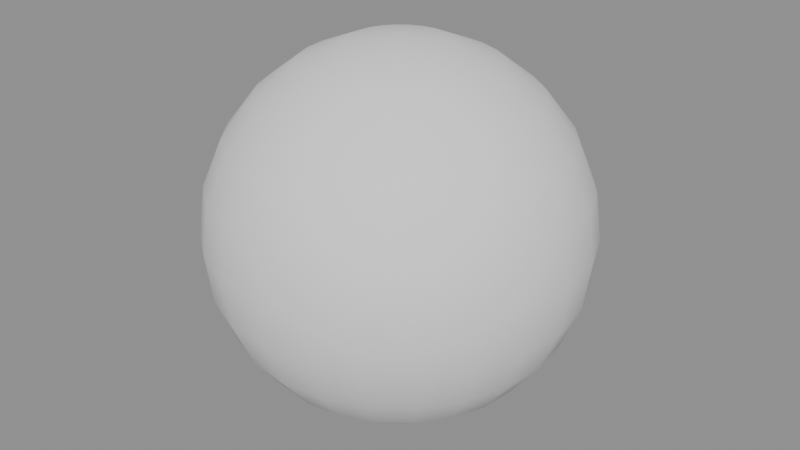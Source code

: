 # Source: ch07_05_bounce_same_time.blend  (saved by Blender 5.3.31; exported with 4.5.12 LTS)
import bpy
from mathutils import Matrix  # noqa: F401  (used for matrix-valued properties, if any)

bpy.ops.wm.read_factory_settings(use_empty=True)
scene = bpy.context.scene
scene.name = 'SC_BOUNCE'

# ---- meshes
me_me_ball = bpy.data.meshes.new('ME_Ball')
me_me_ball.from_pydata([(0.0, 0.0, 0.5), (0.0, 0.0647, 0.4915), (0.0, 0.2165, 0.375), (0.0, 0.2415, 0.3147), (0.0, 0.25, 0.25), (0.0, 0.2415, 0.1853), (0.0, 0.2165, 0.125), (0.0, 0.1768, 0.07322), (0.0, 0.0647, 0.008519), (0.0, 0.0, 0.0), (0.01675, 0.0625, 0.4915), (0.03235, 0.1207, 0.4665), (0.04575, 0.1708, 0.4268), (0.05604, 0.2091, 0.375), (0.0625, 0.2333, 0.3147), (0.0647, 0.2415, 0.25), (0.0625, 0.2333, 0.1853), (0.05604, 0.2091, 0.125), (0.04575, 0.1708, 0.07322), (0.03235, 0.1207, 0.03349), (0.01675, 0.0625, 0.008519), (0.03235, 0.05604, 0.4915), (0.0625, 0.1083, 0.4665), (0.08839, 0.1531, 0.4268), (0.1083, 0.1875, 0.375), (0.1207, 0.2091, 0.3147), (0.125, 0.2165, 0.25), (0.1207, 0.2091, 0.1853), (0.1083, 0.1875, 0.125), (0.08839, 0.1531, 0.07322), (0.0625, 0.1083, 0.03349), (0.03235, 0.05604, 0.008519), (0.04575, 0.04575, 0.4915), (0.08839, 0.08839, 0.4665), (0.125, 0.125, 0.4268), (0.1531, 0.1531, 0.375), (0.1708, 0.1708, 0.3147), (0.1768, 0.1768, 0.25), (0.1708, 0.1708, 0.1853), (0.1531, 0.1531, 0.125), (0.125, 0.125, 0.07322), (0.08839, 0.08839, 0.03349), (0.04575, 0.04575, 0.008519), (0.05604, 0.03235, 0.4915), (0.1083, 0.0625, 0.4665), (0.1531, 0.08839, 0.4268), (0.1875, 0.1083, 0.375), (0.2091, 0.1207, 0.3147), (0.2165, 0.125, 0.25), (0.2091, 0.1207, 0.1853), (0.1875, 0.1083, 0.125), (0.1531, 0.08839, 0.07322), (0.1083, 0.0625, 0.03349), (0.05604, 0.03235, 0.008519), (0.0625, 0.01675, 0.4915), (0.1207, 0.03235, 0.4665), (0.1708, 0.04575, 0.4268), (0.2091, 0.05604, 0.375), (0.2333, 0.0625, 0.3147), (0.2415, 0.0647, 0.25), (0.2333, 0.0625, 0.1853), (0.2091, 0.05604, 0.125), (0.1708, 0.04575, 0.07322), (0.1207, 0.03235, 0.03349), (0.0625, 0.01675, 0.008519), (0.0647, 0.0, 0.4915), (0.125, -3.725e-09, 0.4665), (0.1768, 3.725e-09, 0.4268), (0.2165, -3.725e-09, 0.375), (0.2415, -3.725e-09, 0.3147), (0.25, -7.451e-09, 0.25), (0.2415, -3.725e-09, 0.1853), (0.2165, -3.725e-09, 0.125), (0.1768, 3.725e-09, 0.07322), (0.125, -3.725e-09, 0.03349), (0.0647, 0.0, 0.008519), (0.0625, -0.01675, 0.4915), (0.1207, -0.03235, 0.4665), (0.1708, -0.04575, 0.4268), (0.2091, -0.05604, 0.375), (0.2333, -0.0625, 0.3147), (0.2415, -0.0647, 0.25), (0.2333, -0.0625, 0.1853), (0.2091, -0.05604, 0.125), (0.1708, -0.04575, 0.07322), (0.1207, -0.03235, 0.03349), (0.0625, -0.01675, 0.008519), (0.05604, -0.03235, 0.4915), (0.1083, -0.0625, 0.4665), (0.1531, -0.08839, 0.4268), (0.1875, -0.1083, 0.375), (0.2091, -0.1207, 0.3147), (0.2165, -0.125, 0.25), (0.2091, -0.1207, 0.1853), (0.1875, -0.1083, 0.125), (0.1531, -0.08839, 0.07322), (0.1083, -0.0625, 0.03349), (0.05604, -0.03235, 0.008519), (0.04575, -0.04575, 0.4915), (0.08839, -0.08839, 0.4665), (0.125, -0.125, 0.4268), (0.1531, -0.1531, 0.375), (0.1708, -0.1708, 0.3147), (0.1768, -0.1768, 0.25), (0.1708, -0.1708, 0.1853), (0.1531, -0.1531, 0.125), (0.125, -0.125, 0.07322), (0.08839, -0.08839, 0.03349), (0.04575, -0.04575, 0.008519), (0.03235, -0.05604, 0.4915), (0.0625, -0.1083, 0.4665), (0.08839, -0.1531, 0.4268), (0.1083, -0.1875, 0.375), (0.1207, -0.2091, 0.3147), (0.125, -0.2165, 0.25), (0.1207, -0.2091, 0.1853), (0.1083, -0.1875, 0.125), (0.08839, -0.1531, 0.07322), (0.0625, -0.1083, 0.03349), (0.03235, -0.05604, 0.008519), (0.01675, -0.0625, 0.4915), (0.03235, -0.1207, 0.4665), (0.04575, -0.1708, 0.4268), (0.05604, -0.2091, 0.375), (0.0625, -0.2333, 0.3147), (0.0647, -0.2415, 0.25), (0.0625, -0.2333, 0.1853), (0.05604, -0.2091, 0.125), (0.04575, -0.1708, 0.07322), (0.03235, -0.1207, 0.03349), (0.01675, -0.0625, 0.008519), (0.0, -0.0647, 0.4915), (-7.451e-09, -0.125, 0.4665), (7.451e-09, -0.1768, 0.4268), (-1.118e-08, -0.2165, 0.375), (-3.725e-09, -0.2415, 0.3147), (-1.49e-08, -0.25, 0.25), (-3.725e-09, -0.2415, 0.1853), (-1.118e-08, -0.2165, 0.125), (7.451e-09, -0.1768, 0.07322), (-7.451e-09, -0.125, 0.03349), (0.0, -0.0647, 0.008519), (-0.01675, -0.0625, 0.4915), (-0.03235, -0.1207, 0.4665), (-0.04575, -0.1708, 0.4268), (-0.05604, -0.2091, 0.375), (-0.0625, -0.2333, 0.3147), (-0.0647, -0.2415, 0.25), (-0.0625, -0.2333, 0.1853), (-0.05604, -0.2091, 0.125), (-0.04575, -0.1708, 0.07322), (-0.03235, -0.1207, 0.03349), (-0.01675, -0.0625, 0.008519), (-0.03235, -0.05604, 0.4915), (-0.0625, -0.1083, 0.4665), (-0.08839, -0.1531, 0.4268), (-0.1083, -0.1875, 0.375), (-0.1207, -0.2091, 0.3147), (-0.125, -0.2165, 0.25), (-0.1207, -0.2091, 0.1853), (-0.1083, -0.1875, 0.125), (-0.08839, -0.1531, 0.07322), (-0.0625, -0.1083, 0.03349), (-0.03235, -0.05604, 0.008519), (-0.04575, -0.04575, 0.4915), (-0.08839, -0.08839, 0.4665), (-0.125, -0.125, 0.4268), (-0.1531, -0.1531, 0.375), (-0.1708, -0.1708, 0.3147), (-0.1768, -0.1768, 0.25), (-0.1708, -0.1708, 0.1853), (-0.1531, -0.1531, 0.125), (-0.125, -0.125, 0.07322), (-0.08839, -0.08839, 0.03349), (-0.04575, -0.04575, 0.008519), (-0.05604, -0.03235, 0.4915), (-0.1083, -0.0625, 0.4665), (-0.1531, -0.08839, 0.4268), (-0.1875, -0.1083, 0.375), (-0.2091, -0.1207, 0.3147), (-0.2165, -0.125, 0.25), (-0.2091, -0.1207, 0.1853), (-0.1875, -0.1083, 0.125), (-0.1531, -0.08839, 0.07322), (-0.1083, -0.0625, 0.03349), (-0.05604, -0.03235, 0.008519), (-0.0625, -0.01675, 0.4915), (-0.1207, -0.03235, 0.4665), (-0.1708, -0.04575, 0.4268), (-0.2091, -0.05604, 0.375), (-0.2333, -0.0625, 0.3147), (-0.2415, -0.0647, 0.25), (-0.2333, -0.0625, 0.1853), (-0.2091, -0.05604, 0.125), (-0.1708, -0.04575, 0.07322), (-0.1207, -0.03235, 0.03349), (-0.0625, -0.01675, 0.008519), (-0.0647, 0.0, 0.4915), (-0.125, 1.49e-08, 0.4665), (-0.1768, -7.451e-09, 0.4268), (-0.2165, 2.235e-08, 0.375), (-0.2415, 3.725e-09, 0.3147), (-0.25, 2.98e-08, 0.25), (-0.2415, 3.725e-09, 0.1853), (-0.2165, 2.235e-08, 0.125), (-0.1768, -7.451e-09, 0.07322), (-0.125, 1.49e-08, 0.03349), (-0.0647, 0.0, 0.008519), (-0.0625, 0.01675, 0.4915), (-0.1207, 0.03235, 0.4665), (-0.1708, 0.04575, 0.4268), (-0.2091, 0.05604, 0.375), (-0.2333, 0.0625, 0.3147), (-0.2415, 0.0647, 0.25), (-0.2333, 0.0625, 0.1853), (-0.2091, 0.05604, 0.125), (-0.1708, 0.04575, 0.07322), (-0.1207, 0.03235, 0.03349), (-0.0625, 0.01675, 0.008519), (-0.05604, 0.03235, 0.4915), (-0.1083, 0.0625, 0.4665), (-0.1531, 0.08839, 0.4268), (-0.1875, 0.1083, 0.375), (-0.2091, 0.1207, 0.3147), (-0.2165, 0.125, 0.25), (-0.2091, 0.1207, 0.1853), (-0.1875, 0.1083, 0.125), (-0.1531, 0.08839, 0.07322), (-0.1083, 0.0625, 0.03349), (-0.05604, 0.03235, 0.008519), (-0.04575, 0.04575, 0.4915), (-0.08839, 0.08839, 0.4665), (-0.125, 0.125, 0.4268), (-0.1531, 0.1531, 0.375), (-0.1708, 0.1708, 0.3147), (-0.1768, 0.1768, 0.25), (-0.1708, 0.1708, 0.1853), (-0.1531, 0.1531, 0.125), (-0.125, 0.125, 0.07322), (-0.08839, 0.08839, 0.03349), (-0.04575, 0.04575, 0.008519), (-0.03235, 0.05604, 0.4915), (-0.0625, 0.1083, 0.4665), (-0.08839, 0.1531, 0.4268), (-0.1083, 0.1875, 0.375), (-0.1207, 0.2091, 0.3147), (-0.125, 0.2165, 0.25), (-0.1207, 0.2091, 0.1853), (-0.1083, 0.1875, 0.125), (-0.08839, 0.1531, 0.07322), (-0.0625, 0.1083, 0.03349), (-0.03235, 0.05604, 0.008519), (-0.01675, 0.0625, 0.4915), (-0.03235, 0.1207, 0.4665), (-0.04575, 0.1708, 0.4268), (-0.05604, 0.2091, 0.375), (-0.0625, 0.2333, 0.3147), (-0.0647, 0.2415, 0.25), (-0.0625, 0.2333, 0.1853), (-0.05604, 0.2091, 0.125), (-0.04575, 0.1708, 0.07322), (-0.03235, 0.1207, 0.03349), (-0.01675, 0.0625, 0.008519), (1.304e-08, 0.125, 0.4665), (3.725e-09, 0.1768, 0.4268), (1.304e-08, 0.125, 0.03349)], [], [(3, 2, 13, 14), (9, 8, 20), (263, 1, 10, 11), (7, 6, 17, 18), (4, 3, 14, 15), (264, 263, 11, 12), (265, 7, 18, 19), (5, 4, 15, 16), (2, 264, 12, 13), (8, 265, 19, 20), (1, 0, 10), (6, 5, 16, 17), (12, 11, 22, 23), (19, 18, 29, 30), (16, 15, 26, 27), (13, 12, 23, 24), (20, 19, 30, 31), (10, 0, 21), (17, 16, 27, 28), (14, 13, 24, 25), (9, 20, 31), (11, 10, 21, 22), (18, 17, 28, 29), (15, 14, 25, 26), (9, 31, 42), (22, 21, 32, 33), (29, 28, 39, 40), (26, 25, 36, 37), (23, 22, 33, 34), (30, 29, 40, 41), (27, 26, 37, 38), (24, 23, 34, 35), (31, 30, 41, 42), (21, 0, 32), (28, 27, 38, 39), (25, 24, 35, 36), (35, 34, 45, 46), (42, 41, 52, 53), (32, 0, 43), (39, 38, 49, 50), (36, 35, 46, 47), (9, 42, 53), (33, 32, 43, 44), (40, 39, 50, 51), (37, 36, 47, 48), (34, 33, 44, 45), (41, 40, 51, 52), (38, 37, 48, 49), (45, 44, 55, 56), (52, 51, 62, 63), (49, 48, 59, 60), (46, 45, 56, 57), (53, 52, 63, 64), (43, 0, 54), (50, 49, 60, 61), (47, 46, 57, 58), (9, 53, 64), (44, 43, 54, 55), (51, 50, 61, 62), (48, 47, 58, 59), (58, 57, 68, 69), (9, 64, 75), (55, 54, 65, 66), (62, 61, 72, 73), (59, 58, 69, 70), (56, 55, 66, 67), (63, 62, 73, 74), (60, 59, 70, 71), (57, 56, 67, 68), (64, 63, 74, 75), (54, 0, 65), (61, 60, 71, 72), (68, 67, 78, 79), (75, 74, 85, 86), (65, 0, 76), (72, 71, 82, 83), (69, 68, 79, 80), (9, 75, 86), (66, 65, 76, 77), (73, 72, 83, 84), (70, 69, 80, 81), (67, 66, 77, 78), (74, 73, 84, 85), (71, 70, 81, 82), (81, 80, 91, 92), (78, 77, 88, 89), (85, 84, 95, 96), (82, 81, 92, 93), (79, 78, 89, 90), (86, 85, 96, 97), (76, 0, 87), (83, 82, 93, 94), (80, 79, 90, 91), (9, 86, 97), (77, 76, 87, 88), (84, 83, 94, 95), (91, 90, 101, 102), (9, 97, 108), (88, 87, 98, 99), (95, 94, 105, 106), (92, 91, 102, 103), (89, 88, 99, 100), (96, 95, 106, 107), (93, 92, 103, 104), (90, 89, 100, 101), (97, 96, 107, 108), (87, 0, 98), (94, 93, 104, 105), (104, 103, 114, 115), (101, 100, 111, 112), (108, 107, 118, 119), (98, 0, 109), (105, 104, 115, 116), (102, 101, 112, 113), (9, 108, 119), (99, 98, 109, 110), (106, 105, 116, 117), (103, 102, 113, 114), (100, 99, 110, 111), (107, 106, 117, 118), (114, 113, 124, 125), (111, 110, 121, 122), (118, 117, 128, 129), (115, 114, 125, 126), (112, 111, 122, 123), (119, 118, 129, 130), (109, 0, 120), (116, 115, 126, 127), (113, 112, 123, 124), (9, 119, 130), (110, 109, 120, 121), (117, 116, 127, 128), (127, 126, 137, 138), (124, 123, 134, 135), (9, 130, 141), (121, 120, 131, 132), (128, 127, 138, 139), (125, 124, 135, 136), (122, 121, 132, 133), (129, 128, 139, 140), (126, 125, 136, 137), (123, 122, 133, 134), (130, 129, 140, 141), (120, 0, 131), (137, 136, 147, 148), (134, 133, 144, 145), (141, 140, 151, 152), (131, 0, 142), (138, 137, 148, 149), (135, 134, 145, 146), (9, 141, 152), (132, 131, 142, 143), (139, 138, 149, 150), (136, 135, 146, 147), (133, 132, 143, 144), (140, 139, 150, 151), (150, 149, 160, 161), (147, 146, 157, 158), (144, 143, 154, 155), (151, 150, 161, 162), (148, 147, 158, 159), (145, 144, 155, 156), (152, 151, 162, 163), (142, 0, 153), (149, 148, 159, 160), (146, 145, 156, 157), (9, 152, 163), (143, 142, 153, 154), (153, 0, 164), (160, 159, 170, 171), (157, 156, 167, 168), (9, 163, 174), (154, 153, 164, 165), (161, 160, 171, 172), (158, 157, 168, 169), (155, 154, 165, 166), (162, 161, 172, 173), (159, 158, 169, 170), (156, 155, 166, 167), (163, 162, 173, 174), (173, 172, 183, 184), (170, 169, 180, 181), (167, 166, 177, 178), (174, 173, 184, 185), (164, 0, 175), (171, 170, 181, 182), (168, 167, 178, 179), (9, 174, 185), (165, 164, 175, 176), (172, 171, 182, 183), (169, 168, 179, 180), (166, 165, 176, 177), (176, 175, 186, 187), (183, 182, 193, 194), (180, 179, 190, 191), (177, 176, 187, 188), (184, 183, 194, 195), (181, 180, 191, 192), (178, 177, 188, 189), (185, 184, 195, 196), (175, 0, 186), (182, 181, 192, 193), (179, 178, 189, 190), (9, 185, 196), (196, 195, 206, 207), (186, 0, 197), (193, 192, 203, 204), (190, 189, 200, 201), (9, 196, 207), (187, 186, 197, 198), (194, 193, 204, 205), (191, 190, 201, 202), (188, 187, 198, 199), (195, 194, 205, 206), (192, 191, 202, 203), (189, 188, 199, 200), (199, 198, 209, 210), (206, 205, 216, 217), (203, 202, 213, 214), (200, 199, 210, 211), (207, 206, 217, 218), (197, 0, 208), (204, 203, 214, 215), (201, 200, 211, 212), (9, 207, 218), (198, 197, 208, 209), (205, 204, 215, 216), (202, 201, 212, 213), (9, 218, 229), (209, 208, 219, 220), (216, 215, 226, 227), (213, 212, 223, 224), (210, 209, 220, 221), (217, 216, 227, 228), (214, 213, 224, 225), (211, 210, 221, 222), (218, 217, 228, 229), (208, 0, 219), (215, 214, 225, 226), (212, 211, 222, 223), (222, 221, 232, 233), (229, 228, 239, 240), (219, 0, 230), (226, 225, 236, 237), (223, 222, 233, 234), (9, 229, 240), (220, 219, 230, 231), (227, 226, 237, 238), (224, 223, 234, 235), (221, 220, 231, 232), (228, 227, 238, 239), (225, 224, 235, 236), (232, 231, 242, 243), (239, 238, 249, 250), (236, 235, 246, 247), (233, 232, 243, 244), (240, 239, 250, 251), (230, 0, 241), (237, 236, 247, 248), (234, 233, 244, 245), (9, 240, 251), (231, 230, 241, 242), (238, 237, 248, 249), (235, 234, 245, 246), (245, 244, 255, 256), (9, 251, 262), (242, 241, 252, 253), (249, 248, 259, 260), (246, 245, 256, 257), (243, 242, 253, 254), (250, 249, 260, 261), (247, 246, 257, 258), (244, 243, 254, 255), (251, 250, 261, 262), (241, 0, 252), (248, 247, 258, 259), (255, 254, 264, 2), (262, 261, 265, 8), (252, 0, 1), (259, 258, 5, 6), (256, 255, 2, 3), (9, 262, 8), (253, 252, 1, 263), (260, 259, 6, 7), (257, 256, 3, 4), (254, 253, 263, 264), (261, 260, 7, 265), (258, 257, 4, 5)])
me_me_ball.polygons.foreach_set('use_smooth', [True] * 288)
me_me_ball.update()

# ---- objects
ob_geo_ball = bpy.data.objects.new('GEO_Ball', me_me_ball)

# ---- transforms, parenting, visibility, modifiers, constraints
ob_geo_ball.location = (0.0, 0.0, 2.759)

# ---- collection membership
scene.collection.objects.link(ob_geo_ball)

# ---- scene / render settings (as saved in the file)
scene.frame_start = 1; scene.frame_end = 72; scene.frame_set(1)
scene.render.engine = 'BLENDER_EEVEE_NEXT'
scene.render.bake_bias = 0.0
scene.render.bake_samples = 0
scene.render.compositor_device = 'GPU'
scene.eevee.use_volume_custom_range = False
scene.eevee.fast_gi_thickness_near = 0.1
scene.eevee.fast_gi_thickness_far = 0.0
scene.eevee.ray_tracing_options.screen_trace_thickness = 0.1
bpy.context.view_layer.update()

# ---- added for rendering (the .blend has no active camera and no usable light): camera, sun + grey world if the file has none
cam_auto = bpy.data.cameras.new('AutoCamera')
cam_auto.lens = 50.0
cam_auto.sensor_width = 36.0
cam_auto.clip_end = 1000.0
ob_auto_camera = bpy.data.objects.new('AutoCamera', cam_auto)
scene.collection.objects.link(ob_auto_camera)
ob_auto_camera.location = (0.801268, -0.961522, 3.65001)
ob_auto_camera.rotation_euler = (1.09748, -7.21219e-08, 0.694738)
scene.camera = ob_auto_camera
light_auto_sun = bpy.data.lights.new('AutoSun', 'SUN')
light_auto_sun.energy = 3.0
light_auto_sun.angle = 0.0523599
ob_auto_sun = bpy.data.objects.new('AutoSun', light_auto_sun)
scene.collection.objects.link(ob_auto_sun)
ob_auto_sun.rotation_euler = (0.872665, 0.174533, 0.523599)
if scene.world is None:
    world_auto = bpy.data.worlds.new('AutoWorld')
    world_auto.color = (0.3, 0.3, 0.3)
    scene.world = world_auto
bpy.context.view_layer.update()
